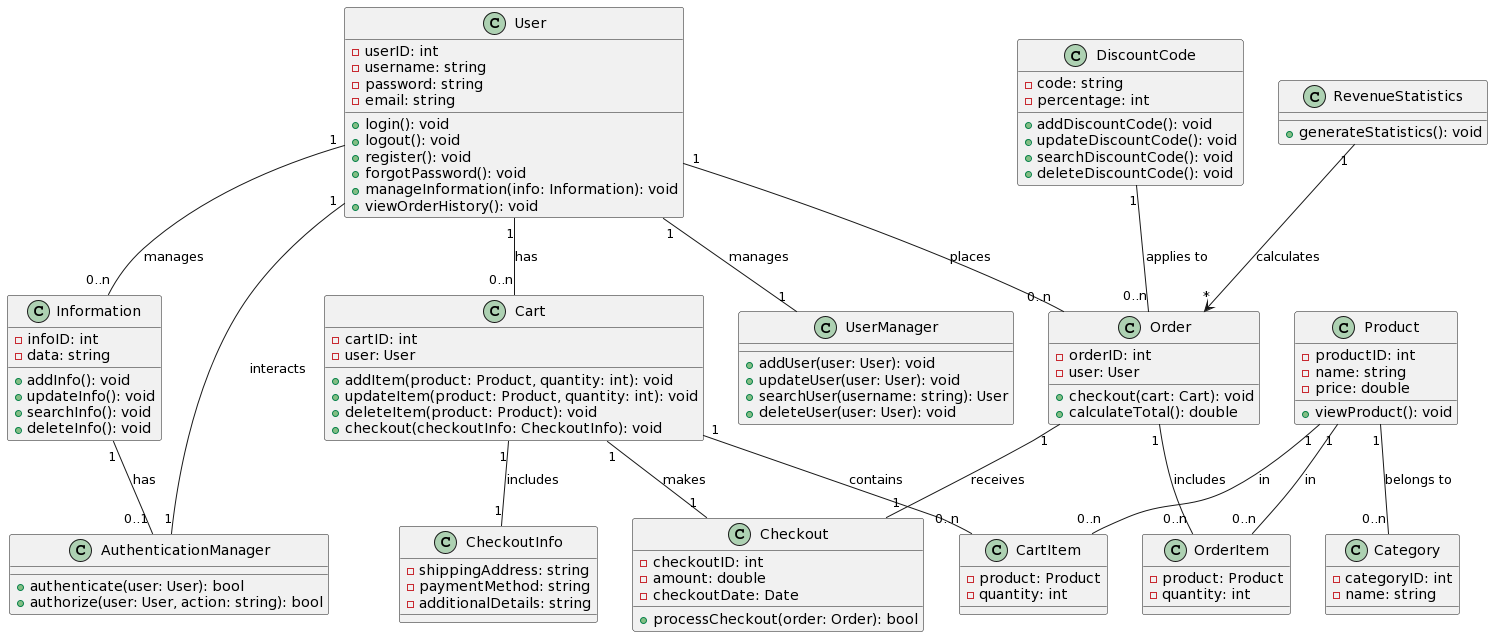

The diagram above was rendered by PlantUML. Its source (embedded in the PNG):
@startuml
class User {
  -userID: int
  -username: string
  -password: string
  -email: string
  +login(): void
  +logout(): void
  +register(): void
  +forgotPassword(): void
  +manageInformation(info: Information): void
  +viewOrderHistory(): void
}

class AuthenticationManager {
  +authenticate(user: User): bool
  +authorize(user: User, action: string): bool
}

class Product {
  -productID: int
  -name: string
  -price: double
  +viewProduct(): void
}

class Category {
  -categoryID: int
  -name: string
}

class Cart {
  -cartID: int
  -user: User
  +addItem(product: Product, quantity: int): void
  +updateItem(product: Product, quantity: int): void
  +deleteItem(product: Product): void
  +checkout(checkoutInfo: CheckoutInfo): void
}

class CartItem {
  -product: Product
  -quantity: int
}

class Order {
  -orderID: int
  -user: User
  +checkout(cart: Cart): void
  +calculateTotal(): double
}

class OrderItem {
  -product: Product
  -quantity: int
}

class Information {
  -infoID: int
  -data: string
  +addInfo(): void
  +updateInfo(): void
  +searchInfo(): void
  +deleteInfo(): void
}

class DiscountCode {
  -code: string
  -percentage: int
  +addDiscountCode(): void
  +updateDiscountCode(): void
  +searchDiscountCode(): void
  +deleteDiscountCode(): void
}

class Checkout {
  -checkoutID: int
  -amount: double
  -checkoutDate: Date
  +processCheckout(order: Order): bool
}

class RevenueStatistics {
  +generateStatistics(): void
}

class UserManager {
  +addUser(user: User): void
  +updateUser(user: User): void
  +searchUser(username: string): User
  +deleteUser(user: User): void
}

class CheckoutInfo {
  -shippingAddress: string
  -paymentMethod: string
  -additionalDetails: string
}

User "1" -- "0..n" Order : places
User "1" -- "0..n" Cart : has
Cart "1" -- "0..n" CartItem : contains
Order "1" -- "0..n" OrderItem : includes
Product "1" -- "0..n" Category : belongs to
Product "1" -- "0..n" CartItem : in
Product "1" -- "0..n" OrderItem : in
DiscountCode "1" -- "0..n" Order : applies to
User "1" -- "0..n" Information : manages
User "1" -- "1" AuthenticationManager : interacts
Cart "1" -- "1" Checkout : makes
Order "1" -- "1" Checkout : receives
RevenueStatistics "1" --> "*" Order : calculates
User "1" -- "1" UserManager : manages

Information "1" -- "0..1" AuthenticationManager : has
Cart "1" -- "1" CheckoutInfo : includes
@enduml